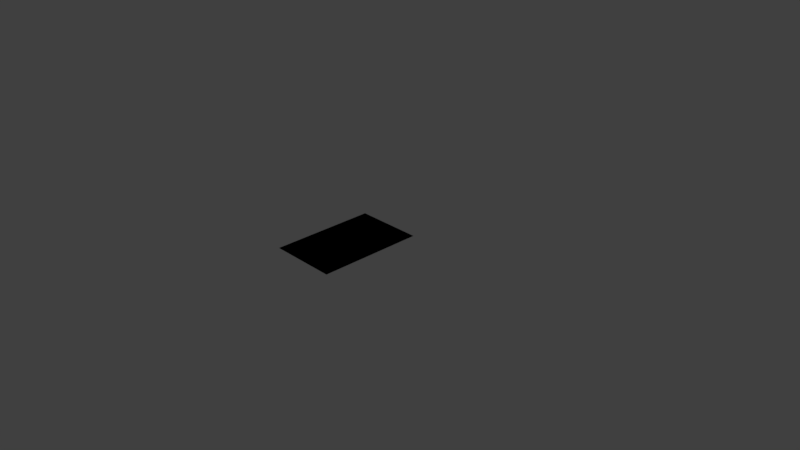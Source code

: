 # Source: credits.blend  (saved by Blender 2.77.0; exported with 4.5.12 LTS)
import bpy
from mathutils import Matrix  # noqa: F401  (used for matrix-valued properties, if any)

bpy.ops.wm.read_factory_settings(use_empty=True)
scene = bpy.context.scene
scene.name = 'Scene'

# ---- collections
col_collection_1 = bpy.data.collections.new('Collection 1'); scene.collection.children.link(col_collection_1)

# ---- materials (node trees are filled in below, after node groups)
mat_text = bpy.data.materials.new('Text')
mat_text.alpha_threshold = 0.0
mat_text.use_transparent_shadow = False
mat_text.diffuse_color = (0.0, 0.0, 0.0, 1.0)
mat_text.roughness = 0.5
mat_text.specular_intensity = 0.0
mat_text.line_color = (0.0, 0.0, 0.0, 1.0)

# ---- material node trees

# ---- world
world_world = bpy.data.worlds.new('World'); scene.world = world_world
world_world.color = (0.05088, 0.05088, 0.05088)
world_world.use_sun_shadow = False
world_world.sun_shadow_jitter_overblur = 0.0
world_world.cycles.sampling_method = 'MANUAL'

# ---- cameras
cam_camera = bpy.data.cameras.new('Camera')
cam_camera.clip_end = 100.0
cam_camera.lens = 35.0
cam_camera.sensor_width = 32.0
cam_camera.sensor_height = 18.0
cam_camera.ortho_scale = 7.314
cam_camera.dof.focus_distance = 0.0
cam_camera.dof.aperture_fstop = 128.0

# ---- lights
light_lamp = bpy.data.lights.new('Lamp', 'POINT')
light_lamp.transmission_factor = 0.0
light_lamp.cutoff_distance = 30.0
light_lamp.energy = 100.0
light_lamp.shadow_buffer_clip_start = 1.001
light_lamp.shadow_soft_size = 0.1
light_lamp.shadow_maximum_resolution = 0.006
light_lamp.use_absolute_resolution = True

# ---- meshes
me_cube_002 = bpy.data.meshes.new('Cube.002')
me_cube_002.from_pydata([(-0.385, 0.1016, -0.6518), (0.5976, 0.1016, -0.6518), (-0.385, -0.1294, 0.8237), (0.5976, -0.1294, 0.8237)], [], [(0, 2, 3, 1)])
_uv = me_cube_002.uv_layers.new(name='UVMap')
_uv.uv.foreach_set('vector', [0.9704, 1.015, -0.04419, 1.015, -0.04419, -0.05446, 0.9704, -0.05446])
me_cube_002.materials.append(mat_text)
me_cube_002.use_remesh_preserve_volume = False
me_cube_002.use_remesh_preserve_attributes = False
me_cube_002.use_mirror_vertex_groups = False
me_cube_002.update()

# ---- objects
ob_prototype = bpy.data.objects.new('prototype', me_cube_002)
ob_lamp = bpy.data.objects.new('Lamp', light_lamp)
ob_camera = bpy.data.objects.new('Camera', cam_camera)

# ---- transforms, parenting, visibility, modifiers, constraints
ob_prototype.location = (-0.3946, -0.1128, 0.0)
ob_prototype.rotation_euler = (1.416, 3.219e-07, -3.142)
ob_prototype.lock_rotations_4d = False
ob_prototype.empty_display_type = 'ARROWS'
ob_prototype.lineart.crease_threshold = 0.0
ob_lamp.location = (4.076, 1.005, 5.904)
ob_lamp.rotation_euler = (0.6503, 0.05522, 1.866)
ob_lamp.lock_rotations_4d = False
ob_lamp.empty_display_type = 'ARROWS'
ob_lamp.color = (0.0, 0.0, 0.0, 0.0)
ob_lamp.lineart.crease_threshold = 0.0
ob_camera.location = (7.481, -6.508, 5.344)
ob_camera.rotation_euler = (1.109, 0.01082, 0.8149)
ob_camera.lock_rotations_4d = False
ob_camera.empty_display_type = 'ARROWS'
ob_camera.color = (0.0, 0.0, 0.0, 0.0)
ob_camera.display_type = 'WIRE'
ob_camera.lineart.crease_threshold = 0.0

# ---- collection membership
col_collection_1.objects.link(ob_prototype)
col_collection_1.objects.link(ob_lamp)
col_collection_1.objects.link(ob_camera)

# ---- scene / render settings (as saved in the file)
scene.camera = ob_camera
scene.frame_start = 1; scene.frame_end = 250; scene.frame_set(1)
scene.render.engine = 'BLENDER_EEVEE_NEXT'
scene.render.resolution_percentage = 50
scene.render.dither_intensity = 0.0
scene.cycles.use_denoising = False
scene.cycles.samples = 128
scene.cycles.sampling_pattern = 'TABULATED_SOBOL'
scene.cycles.light_sampling_threshold = 0.0
scene.cycles.use_adaptive_sampling = False
scene.cycles.use_light_tree = False
scene.cycles.blur_glossy = 0.0
scene.cycles.sample_clamp_indirect = 0.0
scene.view_settings.view_transform = 'Standard'
bpy.context.view_layer.update()
